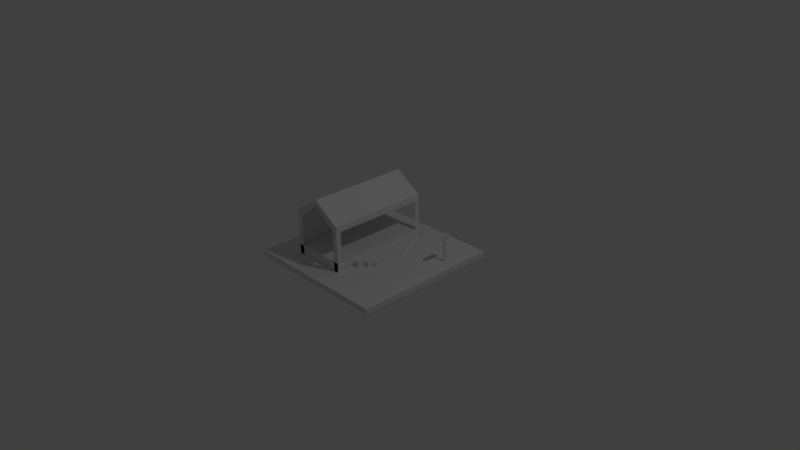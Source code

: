 # Source: scene.blend  (saved by Blender 2.77.0; exported with 4.5.12 LTS)
import bpy
from mathutils import Matrix  # noqa: F401  (used for matrix-valued properties, if any)

bpy.ops.wm.read_factory_settings(use_empty=True)
scene = bpy.context.scene
scene.name = 'Scene'

# ---- collections
col_collection_1 = bpy.data.collections.new('Collection 1'); scene.collection.children.link(col_collection_1)

# ---- materials (node trees are filled in below, after node groups)
mat_material = bpy.data.materials.new('Material')
mat_material.alpha_threshold = 0.0
mat_material.use_transparent_shadow = False
mat_material.roughness = 0.5
mat_material.line_color = (0.0, 0.0, 0.0, 1.0)

# ---- material node trees

# ---- world
world_world = bpy.data.worlds.new('World'); scene.world = world_world
world_world.color = (0.05088, 0.05088, 0.05088)
world_world.use_sun_shadow = False
world_world.sun_shadow_jitter_overblur = 0.0
world_world.cycles.sampling_method = 'MANUAL'

# ---- cameras
cam_camera = bpy.data.cameras.new('Camera')
cam_camera.clip_end = 100.0
cam_camera.lens = 35.0
cam_camera.sensor_width = 32.0
cam_camera.sensor_height = 18.0
cam_camera.ortho_scale = 7.314
cam_camera.dof.focus_distance = 0.0
cam_camera.dof.aperture_fstop = 128.0

# ---- lights
light_lamp = bpy.data.lights.new('Lamp', 'POINT')
light_lamp.transmission_factor = 0.0
light_lamp.cutoff_distance = 30.0
light_lamp.energy = 100.0
light_lamp.shadow_buffer_clip_start = 1.001
light_lamp.shadow_soft_size = 0.1
light_lamp.shadow_maximum_resolution = 0.006
light_lamp.use_absolute_resolution = True

# ---- meshes
me_cube = bpy.data.meshes.new('Cube')
me_cube.from_pydata([(1.0, 1.0, -0.02934), (1.0, -1.0, -0.02934), (-1.0, -1.0, -0.02934), (-1.0, 1.0, -0.02934), (1.0, 1.0, 0.04779), (1.0, -1.0, 0.04779), (-1.0, -1.0, 0.04779), (-1.0, 1.0, 0.04779), (0.12, 0.6882, 0.04779), (0.12, -0.6885, 0.04779), (-0.6237, 0.6882, 0.04779), (-0.6237, -0.6885, 0.04779), (0.12, 0.6882, 0.662), (0.12, -0.6885, 0.662), (-0.6237, 0.6882, 0.662), (-0.6237, -0.6885, 0.662), (0.12, 0.6262, 0.05045), (0.12, -0.6232, 0.05045), (0.12, 0.6262, 0.5806), (0.12, -0.6232, 0.5806), (0.04798, -0.6885, 0.04866), (-0.5517, -0.6885, 0.04866), (0.04798, -0.6885, 0.5882), (-0.5517, -0.6885, 0.5882), (0.06831, 0.6882, 0.04502), (-0.572, 0.6882, 0.04502), (0.06831, 0.6882, 0.5848), (-0.572, 0.6882, 0.5848), (-0.2519, 0.6882, 0.9064), (-0.2519, -0.6885, 0.9064), (-0.2519, -0.6885, 0.8326), (-0.2519, 0.6882, 0.8293), (-0.6237, -0.6885, 0.1713), (-0.6237, 0.6882, 0.1713), (-0.5517, -0.6885, 0.1571), (-0.572, 0.6882, 0.1536), (0.1189, -0.6885, 0.04779), (0.1189, 0.6882, 0.04779), (0.1189, 0.6882, 0.1713), (0.1189, -0.6885, 0.1713), (0.1189, -0.4321, 0.04808), (0.1189, 0.4317, 0.04808), (0.1189, 0.4317, 0.1256), (0.1189, -0.4321, 0.1256), (0.1189, -0.4321, 0.04808), (0.1189, 0.4317, 0.04808), (0.1189, 0.4317, 0.1256), (0.1189, -0.4321, 0.1256), (0.2041, -0.4321, 0.04808), (0.2041, 0.4317, 0.04808), (0.2041, 0.4317, 0.1256), (0.2041, -0.4321, 0.1256), (0.2041, -0.3361, 0.04898), (0.2041, 0.3357, 0.04898), (0.2041, 0.3357, 0.1092), (0.2041, -0.3361, 0.1092), (0.2713, -0.3361, 0.04898), (0.2713, 0.3357, 0.04898), (0.2713, 0.3357, 0.1092), (0.2713, -0.3361, 0.1092), (0.2713, -0.2564, 0.04981), (0.2713, 0.2561, 0.04981), (0.2713, 0.2561, 0.09579), (0.2713, -0.2564, 0.09579), (0.3209, -0.2564, 0.04981), (0.3209, 0.2561, 0.04981), (0.3209, 0.2561, 0.09579), (0.3209, -0.2564, 0.09579), (0.6903, -0.8904, 0.04779), (-0.8676, -0.8904, 0.04779), (0.6903, 0.8903, 0.04779), (-0.8676, 0.8903, 0.04779), (-0.9427, -0.9526, 0.04779), (-0.9427, 0.9525, 0.04779), (0.866, -0.9526, 0.04779), (0.866, 0.9525, 0.04779), (1.0, 0.4375, -0.02934), (-1.0, 0.4375, -0.02934), (1.0, 0.4375, 0.04779), (-1.0, 0.4375, 0.04779), (0.12, 0.301, 0.04779), (0.12, 0.2748, 0.05045), (-0.8676, 0.3894, 0.04779), (0.8172, 0.4413, 0.04779), (0.836, 0.4413, 0.04779), (-0.9427, 0.4167, 0.04779), (-1.0, 0.5465, -0.02934), (-1.0, 0.5465, 0.04779), (-0.8676, 0.4865, 0.04779), (-0.9427, 0.5205, 0.04779), (1.0, 0.5465, -0.02934), (1.0, 0.5465, 0.04779), (0.12, 0.376, 0.04779), (0.12, 0.3429, 0.05045), (0.8172, 0.4652, 0.04779), (0.836, 0.4652, 0.04779), (0.8172, 0.4652, 0.3334), (0.8172, 0.4413, 0.3334), (0.836, 0.4652, 0.3334), (0.836, 0.4413, 0.3334), (0.8172, 0.4652, 0.4183), (0.8172, 0.4413, 0.4183), (0.836, 0.4652, 0.4183), (0.836, 0.4413, 0.4183), (0.836, 0.5198, 0.3334), (0.8172, 0.5198, 0.3334), (0.836, 0.5198, 0.4183), (0.8172, 0.5198, 0.4183), (0.836, 0.3583, 0.3334), (0.8172, 0.3583, 0.3334), (0.836, 0.3583, 0.4183), (0.8172, 0.3583, 0.4183), (0.8172, 0.4652, 0.3758), (0.836, 0.4652, 0.3758), (0.836, 0.4413, 0.3758), (0.8172, 0.4413, 0.3758), (0.8172, 0.5198, 0.3758), (0.836, 0.5198, 0.3758), (0.836, 0.3032, 0.3758), (0.8172, 0.3032, 0.3758)], [], [(76, 1, 2, 77), (69, 68, 9, 11), (76, 78, 5, 1), (1, 5, 6, 2), (86, 87, 7, 3), (4, 0, 3, 7), (33, 32, 15, 14), (94, 70, 8, 92), (71, 88, 82, 69, 11, 10), (70, 71, 10, 8), (28, 14, 15, 29), (33, 14, 27, 35), (29, 15, 23, 30), (12, 13, 19, 18), (13, 9, 17, 19), (92, 8, 16, 93), (8, 12, 18, 16), (9, 13, 22, 20), (11, 9, 20, 21), (32, 11, 21, 34), (28, 12, 26, 31), (12, 8, 24, 26), (8, 10, 25, 24), (14, 28, 31, 27), (13, 29, 30, 22), (12, 28, 29, 13), (15, 32, 34, 23), (10, 33, 35, 25), (33, 10, 37, 38), (37, 36, 40, 41), (32, 33, 38, 39), (10, 11, 36, 37), (11, 32, 39, 36), (43, 42, 46, 47), (39, 38, 42, 43), (38, 37, 41, 42), (36, 39, 43, 40), (44, 47, 51, 48), (42, 41, 45, 46), (40, 43, 47, 44), (41, 40, 44, 45), (51, 50, 54, 55), (45, 44, 48, 49), (47, 46, 50, 51), (46, 45, 49, 50), (54, 53, 57, 58), (50, 49, 53, 54), (48, 51, 55, 52), (49, 48, 52, 53), (56, 59, 63, 60), (52, 55, 59, 56), (53, 52, 56, 57), (55, 54, 58, 59), (63, 62, 66, 67), (57, 56, 60, 61), (59, 58, 62, 63), (58, 57, 61, 62), (65, 64, 67, 66), (62, 61, 65, 66), (60, 63, 67, 64), (61, 60, 64, 65), (32, 11, 10, 33), (75, 73, 71, 70), (85, 72, 69, 82), (95, 75, 70, 94), (72, 74, 68, 69), (6, 5, 74, 72), (91, 4, 75, 95), (79, 6, 72, 85), (4, 7, 73, 75), (87, 79, 85, 89), (5, 78, 84, 74), (74, 84, 83, 68), (89, 85, 82, 88), (9, 80, 81, 17), (68, 83, 80, 9), (2, 6, 79, 77), (90, 91, 78, 76), (90, 76, 77, 86), (0, 90, 86, 3), (0, 4, 91, 90), (73, 89, 88, 71), (7, 87, 89, 73), (78, 91, 95, 84), (80, 92, 93, 81), (83, 94, 92, 80), (77, 79, 87, 86), (83, 84, 99, 97), (98, 96, 105, 104), (95, 94, 96, 98), (84, 95, 98, 99), (94, 83, 97, 96), (101, 103, 102, 100), (114, 113, 102, 103), (114, 103, 110, 118), (112, 115, 101, 100), (117, 116, 107, 106), (112, 100, 107, 116), (113, 98, 104, 117), (100, 102, 106, 107), (119, 118, 110, 111), (103, 101, 111, 110), (115, 97, 109, 119), (97, 99, 108, 109), (101, 115, 119, 111), (109, 108, 118, 119), (102, 113, 117, 106), (96, 112, 116, 105), (104, 105, 116, 117), (96, 97, 115, 112), (99, 114, 118, 108), (99, 98, 113, 114)])
me_cube.materials.append(mat_material)
me_cube.use_remesh_preserve_volume = False
me_cube.use_remesh_preserve_attributes = False
me_cube.use_mirror_vertex_groups = False
me_cube.update()

# ---- objects
ob_cube = bpy.data.objects.new('Cube', me_cube)
ob_lamp = bpy.data.objects.new('Lamp', light_lamp)
ob_camera = bpy.data.objects.new('Camera', cam_camera)

# ---- transforms, parenting, visibility, modifiers, constraints
ob_cube.location = (0.0, 0.0, 0.0)
ob_cube.lock_rotations_4d = False
ob_cube.empty_display_type = 'ARROWS'
ob_cube.lineart.crease_threshold = 0.0
ob_lamp.location = (4.076, 1.005, 5.904)
ob_lamp.rotation_euler = (0.6503, 0.05522, 1.866)
ob_lamp.lock_rotations_4d = False
ob_lamp.empty_display_type = 'ARROWS'
ob_lamp.color = (0.0, 0.0, 0.0, 0.0)
ob_lamp.lineart.crease_threshold = 0.0
ob_camera.location = (7.481, -6.508, 5.344)
ob_camera.rotation_euler = (1.109, 0.01082, 0.8149)
ob_camera.lock_rotations_4d = False
ob_camera.empty_display_type = 'ARROWS'
ob_camera.color = (0.0, 0.0, 0.0, 0.0)
ob_camera.display_type = 'WIRE'
ob_camera.lineart.crease_threshold = 0.0

# ---- collection membership
col_collection_1.objects.link(ob_cube)
col_collection_1.objects.link(ob_lamp)
col_collection_1.objects.link(ob_camera)

# ---- scene / render settings (as saved in the file)
scene.camera = ob_camera
scene.frame_start = 1; scene.frame_end = 250; scene.frame_set(1)
scene.render.engine = 'BLENDER_EEVEE_NEXT'
scene.render.resolution_percentage = 50
scene.render.dither_intensity = 0.0
scene.cycles.use_denoising = False
scene.cycles.samples = 128
scene.cycles.sampling_pattern = 'TABULATED_SOBOL'
scene.cycles.light_sampling_threshold = 0.0
scene.cycles.use_adaptive_sampling = False
scene.cycles.use_light_tree = False
scene.cycles.blur_glossy = 0.0
scene.cycles.sample_clamp_indirect = 0.0
scene.view_settings.view_transform = 'Standard'
bpy.context.view_layer.update()
